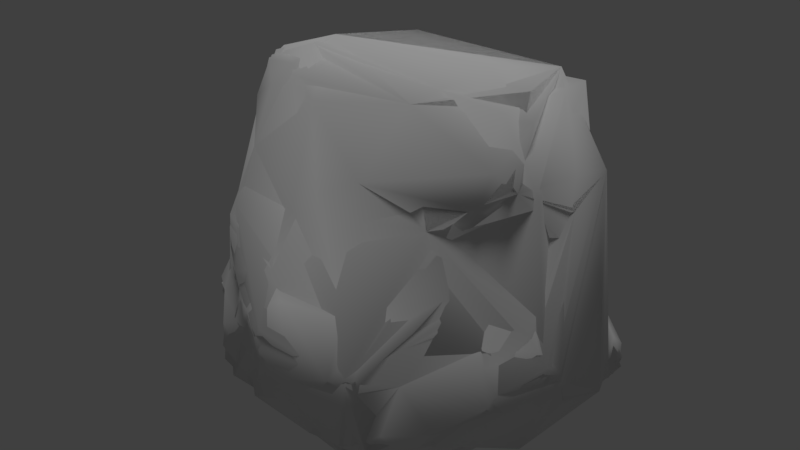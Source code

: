 # Source: pacific_rock_prism_1.blend  (saved by Blender 2.78.0; exported with 4.5.12 LTS)
import bpy
from mathutils import Matrix  # noqa: F401  (used for matrix-valued properties, if any)

bpy.ops.wm.read_factory_settings(use_empty=True)
scene = bpy.context.scene
scene.name = 'Scene'

# ---- collections
col_collection_1 = bpy.data.collections.new('Collection 1'); scene.collection.children.link(col_collection_1)

# ---- materials (node trees are filled in below, after node groups)
mat_base_rock_main = bpy.data.materials.new('base_rock_main')
mat_base_rock_main.alpha_threshold = 0.0
mat_base_rock_main.use_transparent_shadow = False
mat_base_rock_main.roughness = 0.5
mat_base_rock_main.specular_intensity = 0.0

# ---- material node trees

# ---- world
world_world = bpy.data.worlds.new('World'); scene.world = world_world
world_world.color = (0.05088, 0.05088, 0.05088)
world_world.use_sun_shadow = False
world_world.sun_shadow_jitter_overblur = 0.0
world_world.cycles.sampling_method = 'MANUAL'

# ---- lights
light_hemi = bpy.data.lights.new('Hemi', 'SUN')
light_hemi.transmission_factor = 0.0
light_hemi.angle = 0.1993
light_hemi.energy = 1.0
light_hemi.shadow_buffer_clip_start = 0.5
light_hemi.shadow_soft_size = 0.1
light_hemi.shadow_cascade_max_distance = 1000.0

# ---- meshes
me_genericprismone400_004 = bpy.data.meshes.new('genericprismone400.004')
me_genericprismone400_004.from_pydata([(-0.2121, -1.696, 0.7619), (2.33, 0.5032, 0.4934), (-1.377, 1.273, 0.5953), (1.192, -0.51, -0.264), (-1.561, -0.8144, 0.2521), (-1.22, -1.286, 0.0337), (-0.5993, -1.412, -0.02263), (-1.178, -1.011, 1.795), (-0.8269, -1.356, 0.977), (-0.1646, -1.39, 1.547), (2.226, 0.9647, 0.2641), (2.294, -0.5823, 1.093), (-2.2, -0.2057, 0.3305), (-1.674, 0.01885, 2.929), (-0.9634, 0.9447, 0.1515), (-0.2226, 0.542, -0.2433), (1.902, 1.111, -0.06501), (-0.7577, -0.2649, 3.348), (1.594, -0.01855, 3.336), (-1.096, 0.7989, 3.095), (0.6051, -1.464, -0.1939), (1.46, -1.104, 0.1242), (0.7243, -1.512, 0.7727), (1.946, -0.8028, 0.765), (2.109, -0.003378, 2.34), (1.755, -0.4839, 2.6), (1.91, 0.8742, 2.385), (1.44, 0.7123, 3.333), (0.8247, 1.527, 0.6336), (0.1729, 1.718, 0.5179), (-0.7597, 1.505, 0.4623), (-0.964, 1.214, 1.125), (-1.108, 1.18, 1.884), (0.8965, 1.175, 2.616), (-1.945, 0.08993, 0.04407), (-1.907, -0.6746, 0.331), (-1.998, 0.2928, 1.048), (-1.582, -0.8424, 0.7578), (-1.748, 0.06488, 1.722), (1.011, -1.146, -0.3496), (1.348, -0.777, 1.219), (0.9991, -0.6881, 2.048), (0.6716, -0.5191, 3.139), (1.909, -0.3547, -0.1407), (1.338, 0.9264, 1.801)], [], [(7, 37, 8), (17, 27, 19), (20, 39, 21), (21, 23, 40), (9, 0, 22), (41, 25, 42), (43, 11, 23), (11, 24, 41), (24, 26, 27), (26, 33, 27), (15, 30, 29), (2, 36, 31), (36, 34, 12), (34, 35, 12), (35, 34, 4), (32, 31, 36), (7, 12, 37), (38, 7, 13), (37, 4, 5), (22, 0, 20), (9, 8, 0), (11, 40, 23), (36, 2, 34), (36, 12, 38), (5, 4, 15), (3, 21, 39), (39, 20, 3), (20, 15, 16), (20, 16, 3), (15, 4, 14), (14, 30, 15), (15, 29, 16), (17, 42, 18), (13, 17, 19), (27, 17, 18), (8, 37, 5), (5, 15, 6), (0, 8, 6), (6, 20, 0), (8, 5, 6), (20, 6, 15), (20, 21, 40), (40, 22, 20), (7, 8, 9), (41, 9, 22), (22, 40, 41), (7, 9, 17), (41, 17, 9), (17, 41, 42), (21, 43, 23), (21, 3, 43), (1, 11, 43), (3, 10, 43), (43, 10, 1), (3, 16, 10), (26, 11, 1), (1, 10, 44), (40, 11, 41), (11, 26, 24), (26, 1, 44), (41, 24, 25), (25, 24, 27), (26, 44, 33), (18, 42, 25), (25, 27, 18), (28, 10, 16), (16, 29, 28), (10, 28, 44), (28, 31, 32), (28, 29, 31), (29, 30, 31), (30, 2, 31), (33, 44, 28), (28, 32, 33), (19, 27, 33), (19, 33, 32), (2, 14, 34), (2, 30, 14), (14, 4, 34), (37, 35, 4), (38, 32, 36), (12, 7, 38), (32, 13, 19), (32, 38, 13), (7, 17, 13), (37, 12, 35)])
me_genericprismone400_004.polygons.foreach_set('use_smooth', [True] * 86)
_uv = me_genericprismone400_004.uv_layers.new(name='geom-genericprismone400-map1')
_uv.uv.foreach_set('vector', [-0.6113, -0.07805, -0.7858, -0.3169, -0.4956, -0.3065, -0.5174, 0.3968, 0.02974, 0.7951, -0.681, 0.7448, -0.1127, -0.5439, -0.02012, -0.5823, 0.1838, -0.482, 0.1838, -0.482, 0.2946, -0.2783, 0.1413, -0.1423, -0.3228, -0.154, -0.3284, -0.3767, -0.08831, -0.3161, 0.05041, 0.1052, 0.2195, 0.2928, -0.129, 0.3456, 0.643, -0.3865, 0.4424, -0.1169, 0.4138, -0.2828, 0.4424, -0.1169, 0.4269, 0.2616, 0.05041, 0.1052, 0.4269, 0.2616, 0.6984, 0.4221, 0.6234, 0.699, 0.6984, 0.4221, 0.9142, 0.6462, 0.6234, 0.699, 1.807, 0.07882, 1.633, 0.5565, 1.437, 0.3751, 1.709, 0.7275, 1.832, 1.038, 1.544, 0.7483, -1.116, -0.1334, -1.18, -0.3436, -1.061, -0.3257, -1.18, -0.3436, -0.9037, -0.4185, -1.061, -0.3257, 2.425, 0.08274, 2.256, 0.2573, 2.406, -0.01132, 1.425, 0.9038, 1.544, 0.7483, 1.832, 1.038, -0.6113, -0.07805, -1.061, -0.3257, -0.7858, -0.3169, -0.9625, 0.03365, -0.6113, -0.07805, -0.8866, 0.2931, -0.7858, -0.3169, -0.7653, -0.4582, -0.6084, -0.5006, -0.08831, -0.3161, -0.3284, -0.3767, -0.1127, -0.5439, -0.3228, -0.154, -0.4956, -0.3065, -0.3284, -0.3767, 0.4424, -0.1169, 0.1413, -0.1423, 0.2946, -0.2783, 1.832, 1.038, 1.709, 0.7275, 1.954, 0.8126, -1.116, -0.1334, -1.061, -0.3257, -0.9625, 0.03365, 2.395, -0.1761, 2.406, -0.01132, 1.807, 0.07882, 1.71, -0.446, 1.789, -0.6565, 1.907, -0.5864, 1.907, -0.5864, 2.112, -0.5268, 1.71, -0.446, 2.112, -0.5268, 1.807, 0.07882, 1.215, -0.1066, 2.112, -0.5268, 1.215, -0.1066, 1.71, -0.446, 1.807, 0.07882, 2.406, -0.01132, 1.886, 0.3628, 1.831, 0.55, 1.633, 0.5565, 1.807, 0.07882, 1.807, 0.07882, 1.437, 0.3751, 1.215, -0.1066, -0.5174, 0.3968, -0.129, 0.3456, 0.06941, 0.5146, -0.7873, 0.4537, -0.5174, 0.3968, -0.681, 0.7448, 0.02974, 0.7951, -0.5174, 0.3968, 0.06941, 0.5146, -0.4956, -0.3065, -0.7858, -0.3169, -0.6084, -0.5006, 2.395, -0.1761, 1.807, 0.07882, 2.283, -0.3207, -0.3284, -0.3767, -0.4956, -0.3065, -0.4174, -0.5374, -0.4174, -0.5374, -0.1127, -0.5439, -0.3284, -0.3767, -0.4956, -0.3065, -0.6084, -0.5006, -0.4174, -0.5374, 2.112, -0.5268, 2.283, -0.3207, 1.807, 0.07882, -0.1127, -0.5439, 0.1838, -0.482, 0.1413, -0.1423, 0.1413, -0.1423, -0.08831, -0.3161, -0.1127, -0.5439, -0.6113, -0.07805, -0.4956, -0.3065, -0.3228, -0.154, 0.05041, 0.1052, -0.3228, -0.154, -0.08831, -0.3161, -0.08831, -0.3161, 0.1413, -0.1423, 0.05041, 0.1052, -0.6113, -0.07805, -0.3228, -0.154, -0.5174, 0.3968, 0.05041, 0.1052, -0.5174, 0.3968, -0.3228, -0.154, -0.5174, 0.3968, 0.05041, 0.1052, -0.129, 0.3456, 0.4835, -0.4372, 0.643, -0.3865, 0.4138, -0.2828, 1.789, -0.6565, 1.71, -0.446, 1.53, -0.5343, 0.8224, -0.07364, 0.4424, -0.1169, 0.643, -0.3865, 1.71, -0.446, 1.373, -0.296, 1.53, -0.5343, 0.643, -0.3865, 0.9994, -0.04948, 0.8224, -0.07364, 1.71, -0.446, 1.215, -0.1066, 1.373, -0.296, 0.6984, 0.4221, 0.4424, -0.1169, 0.8224, -0.07364, 0.8224, -0.07364, 0.9994, -0.04948, 0.9254, 0.4005, 0.1413, -0.1423, 0.4424, -0.1169, 0.05041, 0.1052, 0.4424, -0.1169, 0.6984, 0.4221, 0.4269, 0.2616, 0.6984, 0.4221, 0.8224, -0.07364, 0.9254, 0.4005, 0.05041, 0.1052, 0.4269, 0.2616, 0.2195, 0.2928, 0.2195, 0.2928, 0.4269, 0.2616, 0.6234, 0.699, 0.6984, 0.4221, 0.9254, 0.4005, 0.9142, 0.6462, 0.06941, 0.5146, -0.129, 0.3456, 0.2195, 0.2928, 0.2195, 0.2928, 0.6234, 0.699, 0.2863, 0.4698, 1.246, 0.2829, 0.9994, -0.04948, 1.098, -0.1063, 1.098, -0.1063, 1.437, 0.3751, 1.246, 0.2829, 0.9994, -0.04948, 1.246, 0.2829, 0.9254, 0.4005, 1.246, 0.2829, 1.544, 0.7483, 1.425, 0.9038, 1.246, 0.2829, 1.437, 0.3751, 1.544, 0.7483, 1.437, 0.3751, 1.633, 0.5565, 1.544, 0.7483, 1.633, 0.5565, 1.709, 0.7275, 1.544, 0.7483, 0.9142, 0.6462, 0.9254, 0.4005, 1.246, 0.2829, 1.246, 0.2829, 1.425, 0.9038, 0.9142, 0.6462, 1.21, 1.111, 0.6234, 0.699, 0.9142, 0.6462, 1.21, 1.111, 0.9142, 0.6462, 1.425, 0.9038, 1.709, 0.7275, 1.831, 0.55, 1.954, 0.8126, 1.709, 0.7275, 1.633, 0.5565, 1.831, 0.55, 1.886, 0.3628, 2.406, -0.01132, 2.256, 0.2573, -0.7858, -0.3169, -0.9037, -0.4185, -0.7653, -0.4582, 1.666, 1.225, 1.425, 0.9038, 1.832, 1.038, -1.061, -0.3257, -0.6113, -0.07805, -0.9625, 0.03365, 1.425, 0.9038, 1.419, 1.353, 1.21, 1.111, 1.425, 0.9038, 1.666, 1.225, 1.419, 1.353, -0.6113, -0.07805, -0.5174, 0.3968, -0.8866, 0.2931, -0.7858, -0.3169, -1.061, -0.3257, -0.9037, -0.4185])
me_genericprismone400_004.materials.append(None)
me_genericprismone400_004.use_remesh_preserve_volume = False
me_genericprismone400_004.use_remesh_preserve_attributes = False
me_genericprismone400_004.use_mirror_vertex_groups = False
me_genericprismone400_004.update()
me_genericprismone400_002 = bpy.data.meshes.new('genericprismone400.002')
me_genericprismone400_002.from_pydata([(-0.2236, -1.67, 0.9891), (2.346, 0.4944, 0.4761), (1.155, -0.6379, 1.955), (1.409, -0.8278, -0.2776), (-1.984, -0.5308, 0.2837), (-1.037, -1.344, -0.06176), (-1.172, -1.013, 1.782), (2.074, 1.094, 0.08573), (2.261, -0.5835, 0.9911), (-1.662, 0.04458, 2.954), (-0.6936, 0.81, -0.03918), (-0.7365, -0.2716, 3.36), (1.554, -0.3427, 3.216), (-1.044, 0.7977, 3.111), (0.8835, -1.413, -0.09534), (0.7276, -1.526, 0.718), (1.927, -0.2954, 2.518), (1.586, 0.9184, 3.177), (1.048, 1.494, 0.7028), (-0.3173, 1.682, 0.5165), (-1.364, 1.266, 0.7556), (-1.935, 0.1245, 0.04221), (-1.917, 0.1442, 1.287), (1.338, 0.9264, 1.801)], [], [(3, 14, 5), (11, 17, 13), (2, 16, 12), (8, 16, 2), (22, 21, 4), (22, 6, 9), (6, 4, 5), (15, 0, 14), (5, 4, 10), (5, 10, 7), (5, 7, 3), (10, 19, 7), (9, 11, 13), (17, 11, 12), (0, 6, 5), (5, 14, 0), (15, 14, 2), (2, 0, 15), (6, 0, 11), (2, 11, 0), (11, 2, 12), (14, 3, 8), (1, 8, 3), (3, 7, 1), (8, 2, 14), (17, 8, 1), (1, 7, 23), (8, 17, 16), (17, 1, 23), (16, 17, 12), (7, 19, 18), (7, 18, 23), (18, 19, 20), (17, 23, 18), (18, 20, 17), (13, 17, 20), (20, 10, 21), (20, 19, 10), (10, 4, 21), (20, 21, 22), (4, 6, 22), (20, 9, 13), (20, 22, 9), (6, 11, 9)])
me_genericprismone400_002.polygons.foreach_set('use_smooth', [True] * 44)
_uv = me_genericprismone400_002.uv_layers.new(name='geom-genericprismone400-map1')
_uv.uv.foreach_set('vector', [-0.01254, -0.5691, -0.009408, -0.4924, -0.5457, -0.5019, -0.5091, 0.413, 0.03732, 0.8083, -0.6591, 0.7604, 0.08115, 0.07735, 0.3116, 0.2932, 0.03829, 0.4948, 0.409, -0.161, 0.3116, 0.2932, 0.08115, 0.07735, -1.015, -0.06115, -1.182, -0.3223, -0.9328, -0.3781, -1.015, -0.06115, -0.6138, -0.06457, -0.8795, 0.3149, -0.6138, -0.06457, -0.9328, -0.3781, -0.5457, -0.5019, -0.08205, -0.3152, -0.3293, -0.3052, -0.009408, -0.4924, 2.367, -0.2079, 2.426, 0.07856, 1.835, 0.2856, 2.367, -0.2079, 1.835, 0.2856, 1.29, -0.1782, 2.367, -0.2079, 1.29, -0.1782, 1.751, -0.5394, 1.835, 0.2856, 1.551, 0.4881, 1.29, -0.1782, -0.7797, 0.4669, -0.5091, 0.413, -0.6591, 0.7604, 0.03732, 0.8083, -0.5091, 0.413, 0.03829, 0.4948, -0.3293, -0.3052, -0.6138, -0.06457, -0.5457, -0.5019, -0.5457, -0.5019, -0.009408, -0.4924, -0.3293, -0.3052, -0.08205, -0.3152, -0.009408, -0.4924, 0.08115, 0.07735, 0.08115, 0.07735, -0.3293, -0.3052, -0.08205, -0.3152, -0.6138, -0.06457, -0.3293, -0.3052, -0.5091, 0.413, 0.08115, 0.07735, -0.5091, 0.413, -0.3293, -0.3052, -0.5091, 0.413, 0.08115, 0.07735, 0.03829, 0.4948, 0.4911, -0.4241, 0.6506, -0.3733, 0.4616, -0.2086, 0.8261, -0.06238, 0.409, -0.161, 0.6506, -0.3733, 0.6506, -0.3733, 1.061, -0.06173, 0.8261, -0.06238, 0.409, -0.161, 0.08115, 0.07735, -0.009408, -0.4924, 0.6803, 0.6606, 0.409, -0.161, 0.8261, -0.06238, 0.8261, -0.06238, 1.061, -0.06173, 0.933, 0.4137, 0.409, -0.161, 0.6803, 0.6606, 0.3116, 0.2932, 0.6803, 0.6606, 0.8261, -0.06238, 0.933, 0.4137, 0.3116, 0.2932, 0.6803, 0.6606, 0.2939, 0.483, 1.061, -0.06173, 1.551, 0.4881, 1.242, 0.2537, 1.061, -0.06173, 1.242, 0.2537, 0.933, 0.4137, 1.242, 0.2537, 1.551, 0.4881, 1.677, 0.811, 0.6803, 0.6606, 0.933, 0.4137, 1.242, 0.2537, 1.242, 0.2537, 1.677, 0.811, 0.6803, 0.6606, 1.204, 1.119, 0.6803, 0.6606, 1.677, 0.811, 1.677, 0.811, 1.82, 0.5046, 1.962, 0.8257, 1.677, 0.811, 1.551, 0.4881, 1.835, 0.2856, 1.835, 0.2856, 2.426, 0.07856, 2.255, 0.2793, -1.258, -0.1113, -1.182, -0.3223, -1.015, -0.06115, -0.9328, -0.3781, -0.6138, -0.06457, -1.015, -0.06115, 1.677, 0.811, 1.417, 1.373, 1.204, 1.119, 1.677, 0.811, 1.785, 1.14, 1.417, 1.373, -0.6138, -0.06457, -0.5091, 0.413, -0.8795, 0.3149])
me_genericprismone400_002.materials.append(mat_base_rock_main)
me_genericprismone400_002.use_remesh_preserve_volume = False
me_genericprismone400_002.use_remesh_preserve_attributes = False
me_genericprismone400_002.use_mirror_vertex_groups = False
me_genericprismone400_002.update()
me_genericprismone400_001 = bpy.data.meshes.new('genericprismone400.001')
me_genericprismone400_001.from_pydata([(0.1298, -1.635, 0.5646), (2.421, 0.1801, 0.4806), (-1.345, 1.269, 0.713), (1.385, -0.6916, 1.474), (1.489, -0.5275, -0.1062), (-0.8475, 1.131, 0.07114), (-1.476, -0.9224, 0.3826), (-1.141, -1.338, 0.2055), (-0.6898, -1.394, 0.08879), (0.5792, -1.529, 0.5113), (-1.063, -1.126, 1.453), (-0.7169, -1.413, 0.971), (-0.3018, -1.389, 1.495), (1.404, -0.7146, 1.123), (2.082, 0.7534, 0.1175), (2.11, 1.079, 0.1689), (2.356, -0.4604, 0.9829), (-0.8718, 1.393, 0.3416), (-2.175, -0.1259, 0.4975), (-1.824, -0.6713, 0.2251), (-1.585, -0.0613, 2.947), (-0.9051, -0.6911, -0.1633), (1.318, -0.5496, -0.188), (1.156, -0.4373, -0.2776), (-1.006, 0.4006, 0.06953), (-0.2226, 0.542, -0.2433), (-0.6379, 0.8525, 0.01781), (1.428, 0.9206, -0.1972), (-0.5909, -0.1097, 3.429), (1.148, 0.009545, 3.461), (-0.3161, 0.7908, 3.313), (-1.367, -1.121, 0.3468), (-1.158, -1.321, 0.5211), (-0.5448, -1.498, -0.01245), (0.2537, -1.538, -0.06181), (0.733, -1.466, -0.02894), (1.007, -1.352, 0.1515), (1.45, -1.123, 0.2551), (1.212, -1.209, -0.06962), (-1.267, -1.047, 1.268), (-0.8803, -1.312, 1.035), (-0.5667, -1.507, 0.9905), (-0.2599, -1.685, 0.776), (0.5162, -1.31, 1.241), (0.814, -1.475, 0.7624), (0.74, -1.305, 1.022), (0.5907, -1.608, 0.7314), (-0.7671, -0.9748, 1.83), (-0.2598, -1.133, 2.047), (1.947, -0.7, 0.4977), (2.195, 0.475, 0.3399), (1.81, 0.4469, -0.00589), (2.22, 0.939, 0.3637), (2.144, 0.8838, 0.1341), (2.135, 1.101, 0.4383), (1.826, 1.19, 0.01326), (1.931, 1.259, 0.2365), (1.914, 1.022, -0.06339), (1.686, -0.7441, 1.091), (1.952, -0.6818, 0.8748), (1.734, -0.5763, 1.644), (2.111, -0.09774, 2.041), (1.592, -0.5098, 2.728), (1.793, -0.4348, 2.571), (2.056, 0.06249, 2.618), (1.745, 0.9265, 2.38), (1.44, 0.7123, 3.333), (1.288, 1.534, 0.5585), (0.5237, 1.601, 0.4313), (-0.4072, 1.243, 0.2204), (-0.7558, 1.503, 0.4749), (-0.679, 1.395, 0.3387), (-0.9302, 1.452, 0.521), (-0.7187, 1.254, 1.114), (-1.043, 1.164, 1.119), (-1.098, 1.214, 1.642), (1.046, 1.103, 2.689), (0.4493, 1.262, 2.363), (-1.463, 1.178, 0.5388), (-1.389, 1.127, 0.4113), (-1.279, 0.8419, 0.2), (-1.761, 0.5838, 0.171), (-1.904, 0.06049, 0.07338), (-2.175, -0.1164, 0.2588), (-1.886, -0.26, 0.09072), (-1.583, -0.06631, -0.01099), (-1.973, -0.5551, 0.3877), (-1.893, -0.4968, 0.1684), (-1.869, -0.7055, 0.4701), (-1.488, -0.7294, 0.1262), (-1.614, -0.8133, 0.3124), (-1.779, 0.6049, 1.045), (-1.956, 0.3181, 1.001), (-2.036, 0.05689, 1.001), (-1.982, -0.2706, 0.7736), (-1.506, -0.7788, 1.075), (-1.402, 0.7445, 1.648), (-1.686, -0.06565, 2.028), (-1.198, 0.928, 2.522), (-1.649, -0.202, 2.589), (-1.168, 0.7617, 2.974), (-0.9657, -0.3318, 3.114), (1.029, -1.087, -0.3592), (-1.056, 0.7044, 0.2012), (1.662, 0.7984, -0.1365), (-0.895, -1.362, 0.6668), (-1.335, -1.118, 0.7614), (-1.489, -0.9269, 0.3878), (-1.296, -1.089, 0.01553), (-0.6516, -1.174, -0.1126), (-0.1141, -1.628, 0.2342), (-0.511, -1.46, 0.564), (0.0979, -1.598, 0.2222), (0.7913, -1.444, 0.5698), (0.2486, -1.326, -0.2715), (0.8381, -1.316, -0.2118), (1.069, -1.152, 0.6379), (-0.9051, -1.325, 1.224), (-0.7091, -1.437, 0.8052), (-0.6967, -1.341, 1.168), (-0.0418, -1.552, 1.33), (-0.5372, -1.491, 0.7538), (1.274, -0.7789, 1.47), (1.02, -1.009, 1.456), (-1.257, -1.031, 1.639), (-0.05207, -1.004, 2.215), (1.246, -0.5596, 2.002), (-1.065, -0.8193, 2.367), (0.2765, -0.782, 2.348), (-0.464, -0.5906, 2.92), (0.6716, -0.5191, 3.139), (1.905, -0.9266, 0.6516), (1.695, -0.7593, 0.08552), (1.909, -0.3547, -0.1407), (2.29, -0.2693, 0.5523), (2.238, 0.6448, 0.5598), (2.213, 0.8005, 0.3255), (2.125, 0.938, 0.5867), (1.88, 0.8253, -0.03149), (2.202, -0.5853, 1.22), (1.528, 0.9979, 1.468), (1.974, -0.4647, 1.619), (1.225, 0.9078, 2.001), (1.46, -0.5741, 2.354), (1.921, 0.8462, 2.398), (1.724, -0.1587, 3.119), (0.3167, 1.691, 0.5909), (0.1474, 1.632, 0.3965), (-0.0675, 1.703, 0.5744), (-0.5918, 1.482, 0.456), (-1.16, 1.34, 0.7196), (-0.8082, 1.48, 0.6581), (-1.296, 1.267, 0.5333), (0.6599, 1.413, 0.881), (-1.053, 1.162, 2.013), (-1.18, 1.086, 2.015), (-1.459, 1.142, 0.7248), (-1.926, 0.3254, 0.3591), (-1.826, 0.6023, 0.6337), (-2.123, -0.2886, 0.5308), (-2.133, -0.2987, 0.2751), (-1.632, -0.8977, 0.7222), (-1.532, -0.4086, 0.07528), (-1.843, 0.05449, 1.432), (-1.222, 0.9435, 2.183), (-1.699, 0.1824, 2.023), (-1.738, 0.1868, 2.409), (-1.604, 0.05911, 2.957), (-1.287, -0.335, 2.827), (-1.48, 0.0533, 3.095), (-1.625, -0.7103, 0.7308), (-1.661, -0.7358, 0.6363), (-1.69, -0.7579, 0.6126), (-1.724, -0.7814, 0.5114)], [], [(115, 35, 114), (39, 95, 117), (12, 41, 120), (44, 45, 46), (12, 47, 124), (52, 53, 54), (55, 56, 57), (70, 71, 72), (78, 79, 158), (86, 87, 88), (89, 90, 162), (94, 97, 163), (27, 104, 23), (26, 24, 103), (101, 28, 169), (28, 66, 30), (106, 107, 31), (34, 112, 110), (34, 109, 114), (36, 115, 38), (37, 131, 116), (105, 118, 40), (40, 119, 117), (41, 118, 121), (111, 42, 121), (110, 0, 42), (120, 0, 46), (113, 122, 44), (45, 123, 43), (116, 13, 122), (13, 3, 122), (43, 125, 48), (123, 126, 43), (122, 3, 126), (47, 48, 127), (62, 128, 143), (128, 62, 130), (49, 38, 132), (133, 134, 49), (135, 1, 50), (51, 136, 50), (137, 136, 52), (53, 51, 138), (104, 57, 138), (131, 59, 58), (49, 16, 59), (60, 61, 126), (64, 144, 66), (65, 76, 66), (130, 145, 29), (29, 145, 66), (27, 68, 55), (146, 68, 147), (153, 67, 68), (148, 147, 149), (25, 69, 147), (151, 149, 70), (17, 152, 72), (67, 153, 140), (151, 74, 73), (150, 91, 74), (73, 75, 154), (75, 155, 154), (30, 76, 77), (156, 152, 78), (5, 80, 79), (24, 85, 80), (159, 83, 160), (93, 157, 83), (84, 86, 160), (87, 85, 162), (90, 107, 173), (173, 88, 90), (96, 74, 91), (127, 94, 95), (171, 161, 170), (95, 39, 124), (165, 99, 166), (97, 127, 99), (99, 168, 20), (30, 100, 169), (127, 129, 168), (168, 129, 101), (103, 5, 26), (106, 31, 32), (32, 31, 7), (109, 8, 7), (111, 8, 33), (109, 34, 33), (9, 112, 34), (114, 35, 34), (116, 35, 36), (38, 37, 36), (10, 39, 117), (106, 40, 95), (12, 11, 41), (42, 120, 41), (43, 120, 46), (9, 44, 46), (44, 122, 45), (10, 12, 124), (12, 43, 48), (43, 126, 128), (131, 37, 49), (52, 14, 53), (54, 53, 15), (27, 55, 57), (57, 56, 15), (60, 13, 58), (59, 16, 139), (59, 139, 58), (140, 142, 65), (126, 63, 143), (143, 63, 62), (61, 64, 63), (150, 70, 72), (70, 69, 71), (72, 71, 17), (78, 17, 79), (158, 79, 81), (80, 82, 81), (85, 84, 82), (161, 171, 172), (86, 84, 87), (88, 87, 19), (89, 6, 90), (162, 90, 19), (18, 94, 93), (93, 94, 163), (21, 89, 25), (21, 108, 89), (22, 23, 133), (133, 4, 22), (4, 132, 22), (23, 22, 102), (22, 132, 102), (102, 114, 23), (89, 162, 25), (114, 25, 27), (114, 27, 23), (26, 5, 69), (25, 162, 24), (24, 26, 25), (26, 69, 25), (25, 147, 27), (28, 101, 129), (129, 130, 28), (28, 130, 29), (169, 28, 30), (66, 28, 29), (105, 106, 32), (7, 8, 32), (31, 107, 6), (7, 31, 108), (108, 109, 7), (31, 6, 108), (108, 21, 109), (21, 25, 109), (110, 112, 0), (110, 111, 33), (33, 34, 110), (111, 105, 32), (111, 32, 8), (33, 8, 109), (113, 9, 34), (34, 35, 113), (9, 0, 112), (114, 109, 25), (114, 102, 115), (36, 37, 116), (116, 113, 35), (36, 35, 115), (38, 115, 102), (102, 132, 38), (95, 40, 117), (10, 124, 39), (106, 95, 161), (106, 105, 40), (40, 118, 11), (40, 11, 119), (43, 12, 120), (12, 117, 119), (12, 119, 11), (121, 42, 41), (41, 11, 118), (121, 118, 105), (105, 111, 121), (111, 110, 42), (42, 0, 120), (46, 45, 43), (0, 9, 46), (9, 113, 44), (113, 116, 122), (45, 122, 123), (10, 117, 12), (48, 47, 12), (128, 125, 43), (123, 122, 126), (124, 47, 127), (127, 48, 129), (48, 125, 129), (128, 129, 125), (128, 126, 143), (129, 128, 130), (132, 133, 49), (49, 37, 38), (132, 4, 133), (1, 134, 133), (23, 51, 133), (133, 51, 1), (50, 136, 135), (50, 1, 51), (23, 104, 51), (51, 14, 136), (56, 54, 15), (54, 137, 52), (137, 135, 136), (52, 136, 14), (15, 53, 138), (138, 57, 15), (53, 14, 51), (138, 51, 104), (104, 27, 57), (139, 60, 58), (60, 3, 13), (58, 13, 116), (58, 116, 131), (131, 49, 59), (49, 134, 16), (134, 144, 16), (144, 134, 1), (1, 135, 144), (135, 137, 140), (137, 54, 140), (3, 60, 126), (60, 139, 141), (139, 16, 141), (60, 141, 61), (141, 16, 61), (61, 144, 64), (16, 144, 61), (65, 144, 135), (65, 135, 140), (126, 61, 63), (63, 64, 66), (144, 65, 66), (65, 142, 76), (145, 130, 62), (145, 62, 63), (63, 66, 145), (67, 54, 56), (55, 68, 67), (67, 56, 55), (27, 147, 68), (148, 146, 147), (146, 153, 68), (147, 69, 149), (2, 150, 72), (72, 152, 2), (150, 151, 70), (151, 148, 149), (70, 149, 69), (17, 71, 69), (69, 5, 17), (54, 67, 140), (153, 73, 154), (153, 146, 73), (146, 148, 73), (73, 74, 75), (148, 151, 73), (151, 150, 74), (150, 2, 91), (76, 142, 153), (153, 142, 140), (76, 153, 77), (153, 154, 77), (30, 66, 76), (154, 100, 30), (30, 77, 154), (158, 156, 78), (156, 2, 152), (78, 152, 17), (79, 80, 81), (79, 17, 5), (5, 103, 80), (81, 82, 157), (103, 24, 80), (24, 162, 85), (80, 85, 82), (160, 86, 159), (159, 18, 83), (160, 83, 82), (82, 84, 160), (18, 93, 83), (83, 157, 82), (172, 173, 107), (107, 161, 172), (19, 90, 88), (19, 87, 162), (87, 84, 85), (89, 108, 6), (90, 6, 107), (2, 156, 91), (156, 158, 91), (91, 92, 163), (163, 96, 91), (158, 92, 91), (158, 81, 92), (81, 157, 92), (93, 163, 92), (93, 92, 157), (18, 159, 94), (170, 161, 95), (159, 86, 94), (166, 164, 155), (164, 154, 155), (75, 96, 155), (74, 96, 75), (155, 163, 165), (96, 163, 155), (97, 165, 163), (94, 127, 97), (95, 124, 127), (98, 100, 154), (154, 164, 98), (164, 166, 98), (167, 100, 98), (167, 98, 166), (155, 165, 166), (166, 99, 20), (20, 167, 166), (165, 97, 99), (127, 168, 99), (100, 167, 169), (167, 20, 169), (101, 169, 20), (20, 168, 101), (95, 94, 170), (86, 171, 170), (170, 94, 86), (171, 86, 88), (88, 172, 171), (172, 88, 173), (161, 107, 106)])
me_genericprismone400_001.polygons.foreach_set('use_smooth', [True] * 344)
_uv = me_genericprismone400_001.uv_layers.new(name='geom-genericprismone400-map1')
_uv.uv.foreach_set('vector', [-0.02012, -0.5823, -0.06322, -0.5248, -0.1952, -0.6241, -0.6418, -0.2109, -0.7631, -0.2381, -0.5093, -0.2471, -0.3486, -0.1767, -0.4149, -0.3041, -0.2907, -0.2155, -0.07234, -0.315, -0.06489, -0.243, -0.1175, -0.3395, -0.3486, -0.1767, -0.5001, -0.05225, -0.6255, -0.1182, 0.9876, -0.02909, 0.997, -0.09023, 1.034, 0.006717, 1.162, -0.08173, 1.112, -0.03146, 1.08, -0.1328, 1.624, 0.5549, 1.653, 0.5138, 1.641, 0.5987, 1.732, 0.7386, 1.755, 0.7099, 1.868, 0.9124, -0.9491, -0.4046, -0.9544, -0.4571, -0.8716, -0.392, 2.375, -0.03717, 2.444, -0.01962, 2.309, 0.06648, -0.9742, -0.2504, -0.8933, 0.08788, -0.9879, -0.04247, 1.342, -0.08969, 1.338, -0.1658, 1.717, -0.4294, 1.825, 0.2519, 2.01, 0.1948, 1.952, 0.2921, -0.6032, 0.3512, -0.5044, 0.4596, -0.7585, 0.4707, -0.5044, 0.4596, 0.02974, 0.7951, -0.4692, 0.7816, -0.6667, -0.3376, -0.7293, -0.3804, -0.6606, -0.4495, -0.1864, -0.5434, -0.2295, -0.481, -0.2791, -0.4793, -0.1864, -0.5434, -0.4654, -0.6021, -0.1952, -0.6241, 0.01783, -0.4738, -0.02012, -0.5823, 0.09691, -0.5207, 0.1566, -0.4208, 0.2786, -0.3011, 0.05025, -0.3249, -0.5101, -0.379, -0.4556, -0.3533, -0.5166, -0.288, -0.5166, -0.288, -0.458, -0.2518, -0.5093, -0.2471, -0.4149, -0.3041, -0.4556, -0.3533, -0.4037, -0.3553, -0.3955, -0.3957, -0.3385, -0.3525, -0.4037, -0.3553, -0.2791, -0.4793, -0.223, -0.4001, -0.3385, -0.3525, -0.2907, -0.2155, -0.223, -0.4001, -0.1175, -0.3395, -0.06277, -0.3646, 0.1268, -0.07314, -0.07234, -0.315, -0.06489, -0.243, 0.02282, -0.1035, -0.129, -0.2025, 0.05025, -0.3249, 0.1799, -0.1467, 0.1268, -0.07314, 0.1799, -0.1467, 0.1638, -0.05802, 0.1268, -0.07314, -0.129, -0.2025, -0.2991, 0.04955, -0.3514, -0.01412, 0.02282, -0.1035, 0.1346, 0.09708, -0.129, -0.2025, 0.1268, -0.07314, 0.1638, -0.05802, 0.1346, 0.09708, -0.5001, -0.05225, -0.3514, -0.01412, -0.5882, 0.07666, 0.175, 0.3294, -0.1939, 0.129, 0.1441, 0.1936, -0.1939, 0.129, 0.175, 0.3294, -0.129, 0.3456, 0.3499, -0.3353, 0.09691, -0.5207, 0.3024, -0.4574, 0.643, -0.3865, 0.5837, -0.1902, 0.4491, -0.3121, 0.8727, -0.02707, 0.7238, -0.1215, 0.8483, -0.1146, 0.9038, -0.2454, 0.9501, -0.05847, 0.8483, -0.1146, 0.9705, 0.02698, 0.9501, -0.05847, 0.9876, -0.02909, 0.997, -0.09023, 0.9038, -0.2454, 1.018, -0.1721, 1.338, -0.1658, 1.233, -0.1465, 1.28, -0.1988, 0.2786, -0.3011, 0.3556, -0.223, 0.2557, -0.1659, 0.4491, -0.3121, 0.4755, -0.1291, 0.3556, -0.223, 0.269, -0.008955, 0.4246, 0.179, 0.1346, 0.09708, 0.4291, 0.338, 0.6933, 0.4188, 0.6234, 0.699, 0.736, 0.4464, 0.8689, 0.6364, 0.6234, 0.699, -0.129, 0.3456, 0.1324, 0.4931, -0.0416, 0.5524, -0.0416, 0.5524, 0.1324, 0.4931, 0.02974, 0.7951, 1.342, -0.08969, 1.384, 0.2905, 1.162, -0.08173, 1.412, 0.3578, 1.384, 0.2905, 1.468, 0.3587, 1.266, 0.3564, 1.213, 0.1652, 1.384, 0.2905, 1.476, 0.4249, 1.468, 0.3587, 1.612, 0.5127, 1.807, 0.07882, 1.668, 0.3995, 1.468, 0.3587, 1.602, 0.5956, 1.612, 0.5127, 1.624, 0.5549, 1.668, 0.5644, 1.708, 0.6937, 1.641, 0.5987, 1.213, 0.1652, 1.266, 0.3564, 0.9383, 0.3018, 1.602, 0.5956, 1.563, 0.7694, 1.491, 0.69, 1.658, 0.6872, 1.762, 0.9866, 1.563, 0.7694, 1.491, 0.69, 1.461, 0.8497, 1.392, 0.9049, 1.461, 0.8497, 1.415, 0.9364, 1.392, 0.9049, 1.011, 1.034, 0.8689, 0.6364, 1.047, 0.6747, 1.708, 0.7726, 1.708, 0.6937, 1.732, 0.7386, 1.786, 0.4772, 1.867, 0.667, 1.755, 0.7099, 2.01, 0.1948, 2.238, 0.1698, 1.968, 0.3672, -0.9989, -0.3096, -1.081, -0.3328, -1.033, -0.3588, -1.044, -0.1446, -1.215, -0.2369, -1.081, -0.3328, -1.082, -0.4199, -0.9491, -0.4046, -1.033, -0.3588, 2.408, 0.1147, 2.238, 0.1698, 2.309, 0.06648, -0.7986, -0.4499, -0.7293, -0.3804, -0.8229, -0.388, -0.8229, -0.388, -0.8716, -0.392, -0.7986, -0.4499, 1.569, 0.9992, 1.563, 0.7694, 1.762, 0.9866, -0.5882, 0.07666, -0.9742, -0.2504, -0.7631, -0.2381, -0.824, -0.3499, -0.7808, -0.3309, -0.813, -0.3175, -0.7631, -0.2381, -0.6418, -0.2109, -0.6255, -0.1182, -0.9847, 0.1113, -0.8255, 0.2272, -0.9741, 0.2051, -0.8933, 0.08788, -0.5882, 0.07666, -0.8255, 0.2272, -0.8255, 0.2272, -0.6918, 0.2792, -0.8633, 0.3294, -0.4692, 0.7816, -0.7263, 0.7369, -0.7585, 0.4707, -0.5882, 0.07666, -0.4448, 0.2726, -0.6918, 0.2792, -0.6918, 0.2792, -0.4448, 0.2726, -0.6032, 0.3512, 1.952, 0.2921, 1.786, 0.4772, 1.825, 0.2519, -0.6667, -0.3376, -0.6606, -0.4495, -0.5734, -0.4157, -0.5734, -0.4157, -0.6606, -0.4495, -0.561, -0.4776, -0.4654, -0.6021, -0.4403, -0.518, -0.561, -0.4776, -0.3955, -0.3957, -0.4403, -0.518, -0.3909, -0.5316, -0.4654, -0.6021, -0.1864, -0.5434, -0.3909, -0.5316, -0.1132, -0.3851, -0.2295, -0.481, -0.1864, -0.5434, -0.1952, -0.6241, -0.06322, -0.5248, -0.1864, -0.5434, 0.05025, -0.3249, -0.06322, -0.5248, 0.01783, -0.4738, 0.09691, -0.5207, 0.1566, -0.4208, 0.01783, -0.4738, -0.5721, -0.1704, -0.6418, -0.2109, -0.5093, -0.2471, -0.6667, -0.3376, -0.5166, -0.288, -0.7631, -0.2381, -0.3486, -0.1767, -0.4582, -0.3075, -0.4149, -0.3041, -0.3385, -0.3525, -0.2907, -0.2155, -0.4149, -0.3041, -0.129, -0.2025, -0.2907, -0.2155, -0.1175, -0.3395, -0.1132, -0.3851, -0.07234, -0.315, -0.1175, -0.3395, -0.07234, -0.315, 0.1268, -0.07314, -0.06489, -0.243, -0.5721, -0.1704, -0.3486, -0.1767, -0.6255, -0.1182, -0.3486, -0.1767, -0.129, -0.2025, -0.3514, -0.01412, -0.129, -0.2025, 0.1346, 0.09708, -0.1939, 0.129, 0.2786, -0.3011, 0.1566, -0.4208, 0.3499, -0.3353, 0.9876, -0.02909, 0.9659, -0.1243, 0.997, -0.09023, 1.034, 0.006717, 0.997, -0.09023, 1.052, -0.05697, 1.342, -0.08969, 1.162, -0.08173, 1.233, -0.1465, 1.08, -0.1328, 1.112, -0.03146, 1.052, -0.05697, 0.269, -0.008955, 0.1799, -0.1467, 0.2557, -0.1659, 0.3556, -0.223, 0.4755, -0.1291, 0.3999, -0.1145, 0.3556, -0.223, 0.3999, -0.1145, 0.2557, -0.1659, 0.9383, 0.3018, 0.9178, 0.4588, 0.736, 0.4464, 0.1346, 0.09708, 0.2493, 0.2885, 0.1441, 0.1936, 0.1441, 0.1936, 0.2493, 0.2885, 0.175, 0.3294, 0.4246, 0.179, 0.4291, 0.338, 0.2493, 0.2885, 1.658, 0.6872, 1.624, 0.5549, 1.641, 0.5987, 1.624, 0.5549, 1.668, 0.3995, 1.653, 0.5138, 1.641, 0.5987, 1.653, 0.5138, 1.668, 0.5644, 1.732, 0.7386, 1.668, 0.5644, 1.755, 0.7099, 1.868, 0.9124, 1.755, 0.7099, 1.954, 0.8126, 1.968, 0.3672, 2.278, 0.2627, 2.128, 0.3822, 2.238, 0.1698, 2.348, 0.1745, 2.278, 0.2627, -0.7808, -0.3309, -0.824, -0.3499, -0.8203, -0.3575, -0.9491, -0.4046, -1.082, -0.4199, -0.9991, -0.4485, -0.8716, -0.392, -0.9544, -0.4571, -0.8847, -0.4526, -0.7928, -0.5208, -0.7376, -0.4406, -0.7986, -0.4499, 2.309, 0.06648, 2.444, -0.01962, 2.438, 0.05961, -1.053, -0.287, -0.9742, -0.2504, -1.044, -0.1446, -1.044, -0.1446, -0.9742, -0.2504, -0.9879, -0.04247, 2.229, -0.1403, 2.375, -0.03717, 1.807, 0.07882, 2.229, -0.1403, 2.407, -0.1787, 2.375, -0.03717, 1.702, -0.4943, 1.717, -0.4294, 1.53, -0.5343, 1.53, -0.5343, 1.66, -0.5236, 1.702, -0.4943, 1.66, -0.5236, 1.659, -0.6346, 1.702, -0.4943, 1.717, -0.4294, 1.702, -0.4943, 1.893, -0.5783, 1.702, -0.4943, 1.659, -0.6346, 1.893, -0.5783, 1.893, -0.5783, 2.112, -0.5268, 1.717, -0.4294, 2.375, -0.03717, 2.309, 0.06648, 1.807, 0.07882, 2.112, -0.5268, 1.807, 0.07882, 1.342, -0.08969, 2.112, -0.5268, 1.342, -0.08969, 1.717, -0.4294, 1.825, 0.2519, 1.786, 0.4772, 1.668, 0.3995, 1.807, 0.07882, 2.309, 0.06648, 2.01, 0.1948, 2.01, 0.1948, 1.825, 0.2519, 1.807, 0.07882, 1.825, 0.2519, 1.668, 0.3995, 1.807, 0.07882, 1.807, 0.07882, 1.468, 0.3587, 1.342, -0.08969, -0.5044, 0.4596, -0.6032, 0.3512, -0.4448, 0.2726, -0.4448, 0.2726, -0.129, 0.3456, -0.5044, 0.4596, -0.5044, 0.4596, -0.129, 0.3456, -0.0416, 0.5524, -0.7585, 0.4707, -0.5044, 0.4596, -0.4692, 0.7816, 0.02974, 0.7951, -0.5044, 0.4596, -0.0416, 0.5524, -0.5101, -0.379, -0.6667, -0.3376, -0.5734, -0.4157, -0.561, -0.4776, -0.4403, -0.518, -0.5734, -0.4157, -0.6606, -0.4495, -0.7293, -0.3804, -0.7376, -0.4406, -0.561, -0.4776, -0.6606, -0.4495, -0.6485, -0.5304, -0.6485, -0.5304, -0.4654, -0.6021, -0.561, -0.4776, -0.6606, -0.4495, -0.7376, -0.4406, -0.6485, -0.5304, 2.407, -0.1787, 2.229, -0.1403, 2.283, -0.3207, 2.229, -0.1403, 1.807, 0.07882, 2.283, -0.3207, -0.2791, -0.4793, -0.2295, -0.481, -0.223, -0.4001, -0.2791, -0.4793, -0.3955, -0.3957, -0.3909, -0.5316, -0.3909, -0.5316, -0.1864, -0.5434, -0.2791, -0.4793, -0.3955, -0.3957, -0.5101, -0.379, -0.5734, -0.4157, -0.3955, -0.3957, -0.5734, -0.4157, -0.4403, -0.518, -0.3909, -0.5316, -0.4403, -0.518, -0.4654, -0.6021, -0.06277, -0.3646, -0.1132, -0.3851, -0.1864, -0.5434, -0.1864, -0.5434, -0.06322, -0.5248, -0.06277, -0.3646, -0.1132, -0.3851, -0.223, -0.4001, -0.2295, -0.481, 2.112, -0.5268, 2.283, -0.3207, 1.807, 0.07882, 2.112, -0.5268, 1.893, -0.5783, 1.979, -0.6268, 0.01783, -0.4738, 0.1566, -0.4208, 0.05025, -0.3249, 0.05025, -0.3249, -0.06277, -0.3646, -0.06322, -0.5248, 0.01783, -0.4738, -0.06322, -0.5248, -0.02012, -0.5823, 1.868, -0.67, 1.979, -0.6268, 1.893, -0.5783, 1.893, -0.5783, 1.659, -0.6346, 1.868, -0.67, -0.7631, -0.2381, -0.5166, -0.288, -0.5093, -0.2471, -0.5721, -0.1704, -0.6255, -0.1182, -0.6418, -0.2109, -0.6667, -0.3376, -0.7631, -0.2381, -0.7808, -0.3309, -0.6667, -0.3376, -0.5101, -0.379, -0.5166, -0.288, -0.5166, -0.288, -0.4556, -0.3533, -0.4582, -0.3075, -0.5166, -0.288, -0.4582, -0.3075, -0.458, -0.2518, -0.129, -0.2025, -0.3486, -0.1767, -0.2907, -0.2155, -0.3486, -0.1767, -0.5093, -0.2471, -0.458, -0.2518, -0.3486, -0.1767, -0.458, -0.2518, -0.4582, -0.3075, -0.4037, -0.3553, -0.3385, -0.3525, -0.4149, -0.3041, -0.4149, -0.3041, -0.4582, -0.3075, -0.4556, -0.3533, -0.4037, -0.3553, -0.4556, -0.3533, -0.5101, -0.379, -0.5101, -0.379, -0.3955, -0.3957, -0.4037, -0.3553, -0.3955, -0.3957, -0.2791, -0.4793, -0.3385, -0.3525, -0.3385, -0.3525, -0.223, -0.4001, -0.2907, -0.2155, -0.1175, -0.3395, -0.06489, -0.243, -0.129, -0.2025, -0.223, -0.4001, -0.1132, -0.3851, -0.1175, -0.3395, -0.1132, -0.3851, -0.06277, -0.3646, -0.07234, -0.315, -0.06277, -0.3646, 0.05025, -0.3249, 0.1268, -0.07314, -0.06489, -0.243, 0.1268, -0.07314, 0.02282, -0.1035, -0.5721, -0.1704, -0.5093, -0.2471, -0.3486, -0.1767, -0.3514, -0.01412, -0.5001, -0.05225, -0.3486, -0.1767, -0.1939, 0.129, -0.2991, 0.04955, -0.129, -0.2025, 0.02282, -0.1035, 0.1268, -0.07314, 0.1346, 0.09708, -0.6255, -0.1182, -0.5001, -0.05225, -0.5882, 0.07666, -0.5882, 0.07666, -0.3514, -0.01412, -0.4448, 0.2726, -0.3514, -0.01412, -0.2991, 0.04955, -0.4448, 0.2726, -0.1939, 0.129, -0.4448, 0.2726, -0.2991, 0.04955, -0.1939, 0.129, 0.1346, 0.09708, 0.1441, 0.1936, -0.4448, 0.2726, -0.1939, 0.129, -0.129, 0.3456, 0.4835, -0.4372, 0.643, -0.3865, 0.4491, -0.3121, 0.3499, -0.3353, 0.1566, -0.4208, 0.09691, -0.5207, 1.659, -0.6346, 1.66, -0.5236, 1.53, -0.5343, 0.7238, -0.1215, 0.5837, -0.1902, 0.643, -0.3865, 1.717, -0.4294, 1.373, -0.296, 1.53, -0.5343, 0.643, -0.3865, 0.9038, -0.2454, 0.7238, -0.1215, 0.8483, -0.1146, 0.9501, -0.05847, 0.8727, -0.02707, 0.8483, -0.1146, 0.7238, -0.1215, 0.9038, -0.2454, 1.717, -0.4294, 1.338, -0.1658, 1.373, -0.296, 0.9038, -0.2454, 0.9659, -0.1243, 0.9501, -0.05847, 1.112, -0.03146, 1.034, 0.006717, 1.052, -0.05697, 1.034, 0.006717, 0.9705, 0.02698, 0.9876, -0.02909, 0.9705, 0.02698, 0.8727, -0.02707, 0.9501, -0.05847, 0.9876, -0.02909, 0.9501, -0.05847, 0.9659, -0.1243, 1.052, -0.05697, 0.997, -0.09023, 1.018, -0.1721, 1.018, -0.1721, 1.08, -0.1328, 1.052, -0.05697, 0.997, -0.09023, 0.9659, -0.1243, 0.9038, -0.2454, 1.28, -0.1988, 1.373, -0.296, 1.338, -0.1658, 1.338, -0.1658, 1.342, -0.08969, 1.233, -0.1465, 0.3999, -0.1145, 0.269, -0.008955, 0.2557, -0.1659, 0.269, -0.008955, 0.1638, -0.05802, 0.1799, -0.1467, 0.2557, -0.1659, 0.1799, -0.1467, 0.05025, -0.3249, 0.2557, -0.1659, 0.05025, -0.3249, 0.2786, -0.3011, 0.2786, -0.3011, 0.3499, -0.3353, 0.3556, -0.223, 0.4491, -0.3121, 0.5837, -0.1902, 0.4755, -0.1291, 0.5837, -0.1902, 0.6933, 0.4188, 0.4755, -0.1291, 0.6933, 0.4188, 0.5837, -0.1902, 0.7238, -0.1215, 0.7238, -0.1215, 0.8727, -0.02707, 0.6933, 0.4188, 0.8727, -0.02707, 0.9705, 0.02698, 0.9383, 0.3018, 0.9705, 0.02698, 1.034, 0.006717, 0.9383, 0.3018, 0.1638, -0.05802, 0.269, -0.008955, 0.1346, 0.09708, 0.269, -0.008955, 0.3999, -0.1145, 0.3481, 0.01676, 0.3999, -0.1145, 0.4755, -0.1291, 0.3481, 0.01676, 0.269, -0.008955, 0.3481, 0.01676, 0.4246, 0.179, 0.3481, 0.01676, 0.4755, -0.1291, 0.4246, 0.179, 0.4246, 0.179, 0.6933, 0.4188, 0.4291, 0.338, 0.4755, -0.1291, 0.6933, 0.4188, 0.4246, 0.179, 0.736, 0.4464, 0.6933, 0.4188, 0.8727, -0.02707, 0.736, 0.4464, 0.8727, -0.02707, 0.9383, 0.3018, 0.1346, 0.09708, 0.4246, 0.179, 0.2493, 0.2885, 0.2493, 0.2885, 0.4291, 0.338, 0.6234, 0.699, 0.6933, 0.4188, 0.736, 0.4464, 0.6234, 0.699, 0.736, 0.4464, 0.9178, 0.4588, 0.8689, 0.6364, 0.1324, 0.4931, -0.129, 0.3456, 0.175, 0.3294, 0.2863, 0.4698, 0.175, 0.3294, 0.2493, 0.2885, 0.2493, 0.2885, 0.6234, 0.699, 0.2863, 0.4698, 1.213, 0.1652, 1.034, 0.006717, 1.112, -0.03146, 1.162, -0.08173, 1.384, 0.2905, 1.213, 0.1652, 1.213, 0.1652, 1.112, -0.03146, 1.162, -0.08173, 1.342, -0.08969, 1.468, 0.3587, 1.384, 0.2905, 1.476, 0.4249, 1.412, 0.3578, 1.468, 0.3587, 1.412, 0.3578, 1.266, 0.3564, 1.384, 0.2905, 1.468, 0.3587, 1.668, 0.3995, 1.612, 0.5127, 1.687, 0.727, 1.658, 0.6872, 1.641, 0.5987, 1.641, 0.5987, 1.708, 0.6937, 1.687, 0.727, 1.658, 0.6872, 1.602, 0.5956, 1.624, 0.5549, 1.602, 0.5956, 1.476, 0.4249, 1.612, 0.5127, 1.624, 0.5549, 1.612, 0.5127, 1.668, 0.3995, 1.668, 0.5644, 1.653, 0.5138, 1.668, 0.3995, 1.668, 0.3995, 1.786, 0.4772, 1.668, 0.5644, 1.034, 0.006717, 1.213, 0.1652, 0.9383, 0.3018, 1.266, 0.3564, 1.491, 0.69, 1.392, 0.9049, 1.266, 0.3564, 1.412, 0.3578, 1.491, 0.69, 1.412, 0.3578, 1.476, 0.4249, 1.491, 0.69, 1.491, 0.69, 1.563, 0.7694, 1.461, 0.8497, 1.476, 0.4249, 1.602, 0.5956, 1.491, 0.69, 1.602, 0.5956, 1.658, 0.6872, 1.563, 0.7694, 1.658, 0.6872, 1.687, 0.727, 1.762, 0.9866, 0.8689, 0.6364, 0.9178, 0.4588, 1.266, 0.3564, 1.266, 0.3564, 0.9178, 0.4588, 0.9383, 0.3018, 0.8689, 0.6364, 1.266, 0.3564, 1.047, 0.6747, 1.266, 0.3564, 1.392, 0.9049, 1.047, 0.6747, 1.011, 1.034, 0.6234, 0.699, 0.8689, 0.6364, 1.392, 0.9049, 1.242, 1.139, 1.011, 1.034, 1.011, 1.034, 1.047, 0.6747, 1.392, 0.9049, 1.868, 0.9124, 1.708, 0.7726, 1.732, 0.7386, 1.708, 0.7726, 1.687, 0.727, 1.708, 0.6937, 1.732, 0.7386, 1.708, 0.6937, 1.668, 0.5644, 1.755, 0.7099, 1.867, 0.667, 1.954, 0.8126, 1.755, 0.7099, 1.668, 0.5644, 1.786, 0.4772, 1.786, 0.4772, 1.952, 0.2921, 1.968, 0.3672, -1.326, -0.2273, -1.18, -0.3517, -1.215, -0.2369, 1.952, 0.2921, 2.01, 0.1948, 1.968, 0.3672, 2.01, 0.1948, 2.309, 0.06648, 2.238, 0.1698, 1.968, 0.3672, 2.238, 0.1698, 2.278, 0.2627, -1.033, -0.3588, -0.9491, -0.4046, -0.9989, -0.3096, -0.9989, -0.3096, -1.053, -0.287, -1.081, -0.3328, -1.033, -0.3588, -1.081, -0.3328, -1.18, -0.3517, -1.18, -0.3517, -1.082, -0.4199, -1.033, -0.3588, -1.053, -0.287, -1.044, -0.1446, -1.081, -0.3328, -1.081, -0.3328, -1.215, -0.2369, -1.18, -0.3517, -0.8203, -0.3575, -0.8229, -0.388, -0.7293, -0.3804, -0.7293, -0.3804, -0.7808, -0.3309, -0.8203, -0.3575, -0.8847, -0.4526, -0.7986, -0.4499, -0.8716, -0.392, 2.438, 0.05961, 2.408, 0.1147, 2.309, 0.06648, 2.408, 0.1147, 2.348, 0.1745, 2.238, 0.1698, -0.7928, -0.5208, -0.6485, -0.5304, -0.7376, -0.4406, -0.7986, -0.4499, -0.7376, -0.4406, -0.7293, -0.3804, 1.687, 0.727, 1.708, 0.7726, 1.762, 0.9866, 1.708, 0.7726, 1.868, 0.9124, 1.762, 0.9866, 1.762, 0.9866, 1.842, 1.071, 1.754, 1.21, 1.754, 1.21, 1.569, 0.9992, 1.762, 0.9866, 1.868, 0.9124, 1.842, 1.071, 1.762, 0.9866, -1.265, -0.1245, -1.326, -0.2273, -1.125, -0.09991, -1.326, -0.2273, -1.215, -0.2369, -1.125, -0.09991, -1.044, -0.1446, -0.9879, -0.04247, -1.125, -0.09991, -1.044, -0.1446, -1.125, -0.09991, -1.215, -0.2369, -1.053, -0.287, -0.9989, -0.3096, -0.9742, -0.2504, -0.813, -0.3175, -0.7808, -0.3309, -0.7631, -0.2381, -0.9989, -0.3096, -0.9491, -0.4046, -0.9742, -0.2504, 1.5, 1.293, 1.399, 1.002, 1.415, 0.9364, 1.399, 1.002, 1.392, 0.9049, 1.415, 0.9364, 1.461, 0.8497, 1.569, 0.9992, 1.415, 0.9364, 1.563, 0.7694, 1.569, 0.9992, 1.461, 0.8497, 1.415, 0.9364, 1.754, 1.21, 1.589, 1.238, 1.569, 0.9992, 1.754, 1.21, 1.415, 0.9364, -0.8933, 0.08788, -0.9847, 0.1113, -0.9879, -0.04247, -0.9742, -0.2504, -0.5882, 0.07666, -0.8933, 0.08788, -0.7631, -0.2381, -0.6255, -0.1182, -0.5882, 0.07666, 1.326, 1.044, 1.242, 1.139, 1.392, 0.9049, 1.392, 0.9049, 1.399, 1.002, 1.326, 1.044, 1.399, 1.002, 1.5, 1.293, 1.326, 1.044, 1.373, 1.386, 1.242, 1.139, 1.326, 1.044, 1.373, 1.386, 1.326, 1.044, 1.5, 1.293, 1.415, 0.9364, 1.589, 1.238, 1.5, 1.293, -0.9741, 0.2051, -0.8255, 0.2272, -0.8633, 0.3294, -0.8633, 0.3294, -0.9055, 0.3384, -0.9741, 0.2051, -0.9847, 0.1113, -0.8933, 0.08788, -0.8255, 0.2272, -0.5882, 0.07666, -0.6918, 0.2792, -0.8255, 0.2272, -0.7263, 0.7369, -0.8049, 0.4645, -0.7585, 0.4707, -0.8049, 0.4645, -0.7921, 0.4189, -0.7585, 0.4707, -0.6032, 0.3512, -0.7585, 0.4707, -0.7921, 0.4189, -0.7921, 0.4189, -0.6918, 0.2792, -0.6032, 0.3512, -0.7631, -0.2381, -0.9742, -0.2504, -0.813, -0.3175, -0.9491, -0.4046, -0.824, -0.3499, -0.813, -0.3175, -0.813, -0.3175, -0.9742, -0.2504, -0.9491, -0.4046, -0.824, -0.3499, -0.9491, -0.4046, -0.8716, -0.392, -0.8716, -0.392, -0.8203, -0.3575, -0.824, -0.3499, -0.8203, -0.3575, -0.8716, -0.392, -0.8229, -0.388, -0.7808, -0.3309, -0.7293, -0.3804, -0.6667, -0.3376])
me_genericprismone400_001.materials.append(mat_base_rock_main)
me_genericprismone400_001.use_remesh_preserve_volume = False
me_genericprismone400_001.use_remesh_preserve_attributes = False
me_genericprismone400_001.use_mirror_vertex_groups = False
me_genericprismone400_001.update()
me_genericprismone400 = bpy.data.meshes.new('genericprismone400')
me_genericprismone400.from_pydata([(-0.1041, -1.656, 0.407), (2.421, 0.1801, 0.4806), (-1.377, 1.273, 0.5953), (1.401, -0.6822, 1.372), (1.192, -0.51, -0.264), (-0.7815, 1.091, 0.08237), (-1.517, -0.9082, 0.3818), (-1.156, -1.35, 0.2604), (-0.5993, -1.412, -0.02263), (0.7364, -1.525, 0.7247), (-1.257, -1.047, 1.506), (-0.858, -1.321, 1.084), (-0.1528, -1.485, 1.421), (2.152, 0.9508, 0.1473), (2.336, -0.4506, 0.8867), (-0.7579, 1.399, 0.3318), (-2.2, -0.2057, 0.3305), (-1.862, -0.6027, 0.1977), (-1.575, 0.0281, 3.034), (-1.267, -1.08, -0.03332), (-1.052, 0.7173, 0.1558), (-0.2226, 0.542, -0.2433), (1.799, 1.006, -0.1208), (-0.5909, -0.1097, 3.429), (1.594, -0.01855, 3.336), (-0.3161, 0.7908, 3.313), (0.6052, -1.504, -0.06782), (1.46, -1.104, 0.1242), (-0.3444, -1.634, 0.9278), (0.7673, -1.266, 1.134), (-0.1971, -1.126, 2.015), (1.919, -0.8573, 0.6845), (2.249, 0.6274, 0.4656), (1.81, 0.4469, -0.00589), (2.22, 0.9801, 0.3674), (1.866, 1.259, 0.118), (1.866, -0.7307, 1.008), (2.089, -0.5901, 1.351), (2.109, -0.003378, 2.34), (1.755, -0.4839, 2.6), (1.91, 0.8742, 2.385), (1.44, 0.7123, 3.333), (1.288, 1.534, 0.5585), (0.1729, 1.718, 0.5179), (-0.7866, 1.505, 0.5251), (-0.964, 1.214, 1.125), (-1.108, 1.18, 1.884), (0.8965, 1.175, 2.616), (-1.793, 0.5319, 0.1905), (-1.873, -0.06296, 0.02885), (-1.905, -0.6673, 0.4318), (-1.54, -0.6137, 0.1274), (-1.806, 0.6738, 0.8729), (-2.031, 0.1048, 1.036), (-1.473, -0.8916, 1.007), (-1.748, 0.06488, 1.722), (-1.205, 0.7816, 2.918), (-1.733, 0.0149, 2.688), (-0.7718, -0.4719, 3.063), (1.011, -1.146, -0.3496), (-0.6694, -1.432, 0.7451), (0.2486, -1.326, -0.2715), (1.069, -1.152, 0.6379), (0.9991, -0.6881, 2.048), (-1.065, -0.8193, 2.367), (0.6716, -0.5191, 3.139), (1.909, -0.3547, -0.1407), (1.338, 0.9264, 1.801), (0.6599, 1.413, 0.881), (-1.667, -0.7824, 0.6274)], [], [(59, 26, 61), (10, 54, 11), (12, 30, 10), (58, 23, 18), (23, 41, 25), (26, 8, 61), (26, 59, 27), (27, 31, 62), (12, 0, 9), (63, 39, 65), (66, 14, 31), (33, 34, 32), (13, 33, 22), (31, 14, 36), (37, 38, 63), (38, 40, 41), (40, 47, 41), (22, 43, 35), (68, 42, 43), (21, 15, 43), (15, 2, 44), (42, 68, 67), (2, 52, 45), (5, 20, 2), (53, 48, 16), (49, 50, 16), (17, 49, 51), (46, 45, 52), (64, 16, 54), (55, 64, 57), (57, 58, 18), (25, 56, 18), (54, 6, 7), (9, 0, 26), (12, 11, 28), (29, 12, 9), (9, 3, 29), (12, 29, 30), (22, 35, 13), (37, 3, 36), (36, 14, 37), (52, 2, 48), (20, 49, 48), (50, 49, 17), (51, 6, 17), (53, 16, 55), (19, 51, 21), (4, 27, 59), (59, 61, 4), (61, 21, 22), (61, 22, 4), (21, 51, 20), (20, 5, 21), (5, 15, 21), (21, 43, 22), (58, 65, 23), (23, 65, 24), (18, 23, 25), (41, 23, 24), (60, 54, 7), (7, 6, 19), (19, 8, 7), (19, 21, 8), (0, 60, 8), (8, 26, 0), (60, 7, 8), (61, 8, 21), (26, 27, 62), (62, 9, 26), (54, 60, 11), (28, 11, 60), (60, 0, 28), (28, 0, 12), (9, 62, 3), (10, 11, 12), (63, 30, 29), (29, 3, 63), (10, 30, 64), (64, 30, 58), (63, 58, 30), (58, 63, 65), (27, 66, 31), (27, 4, 66), (1, 14, 66), (4, 33, 66), (66, 33, 1), (32, 1, 33), (4, 22, 33), (33, 13, 34), (35, 34, 13), (36, 3, 62), (36, 62, 31), (40, 14, 1), (1, 32, 40), (32, 34, 67), (3, 37, 63), (37, 14, 38), (14, 40, 38), (40, 32, 67), (63, 38, 39), (39, 38, 41), (40, 67, 47), (24, 65, 39), (39, 41, 24), (42, 34, 35), (35, 43, 42), (43, 15, 44), (34, 42, 67), (68, 45, 46), (68, 43, 45), (43, 44, 45), (44, 2, 45), (47, 67, 68), (68, 46, 47), (25, 41, 47), (46, 56, 25), (25, 47, 46), (2, 20, 48), (2, 15, 5), (20, 51, 49), (16, 48, 49), (69, 50, 6), (17, 6, 50), (51, 19, 6), (52, 53, 55), (55, 46, 52), (52, 48, 53), (16, 64, 55), (54, 10, 64), (46, 57, 56), (18, 56, 57), (46, 55, 57), (64, 58, 57), (54, 16, 69), (69, 16, 50), (69, 6, 54)])
me_genericprismone400.polygons.foreach_set('use_smooth', [True] * 136)
_uv = me_genericprismone400.uv_layers.new(name='geom-genericprismone400-map1')
_uv.uv.foreach_set('vector', [-0.01601, -0.5794, -0.09248, -0.5253, -0.1911, -0.6213, -0.6185, -0.1507, -0.7331, -0.262, -0.5074, -0.2737, -0.3128, -0.1951, -0.339, -0.0009524, -0.6185, -0.1507, -0.5335, 0.3012, -0.5003, 0.4625, -0.7832, 0.4566, -0.5003, 0.4625, 0.03385, 0.798, -0.465, 0.7845, -0.09248, -0.5253, -0.4133, -0.5345, -0.1911, -0.6213, -0.09248, -0.5253, -0.01601, -0.5794, 0.1879, -0.4791, 0.1879, -0.4791, 0.2932, -0.3032, 0.05436, -0.3221, -0.3128, -0.1951, -0.2542, -0.4475, -0.08535, -0.3239, 0.05453, 0.1081, 0.2236, 0.2956, -0.1249, 0.3485, 0.6471, -0.3836, 0.501, -0.1383, 0.4532, -0.3092, 0.908, -0.2426, 0.9962, -0.01847, 0.8697, -0.04984, 1.02, -0.07737, 0.908, -0.2426, 1.079, -0.133, 0.4532, -0.3092, 0.501, -0.1383, 0.3147, -0.1944, 0.3715, -0.08059, 0.431, 0.2645, 0.05453, 0.1081, 0.431, 0.2645, 0.7026, 0.425, 0.6275, 0.7019, 0.7026, 0.425, 0.9183, 0.649, 0.6275, 0.7019, 1.266, -0.1334, 1.441, 0.378, 1.141, -0.0541, 1.271, 0.3592, 1.217, 0.168, 1.441, 0.378, 1.811, 0.08169, 1.669, 0.5309, 1.441, 0.378, 1.669, 0.5309, 1.713, 0.7304, 1.626, 0.5695, 1.217, 0.168, 1.271, 0.3592, 0.9295, 0.4034, 1.713, 0.7304, 1.81, 0.9583, 1.548, 0.7512, 1.798, 0.4361, 1.871, 0.6699, 1.713, 0.7304, -1.054, -0.134, -1.303, -0.226, -1.057, -0.3228, -1.139, -0.3744, -0.8933, -0.3936, -1.057, -0.3228, 2.429, 0.08562, 2.298, 0.2236, 2.355, 0.003712, 1.429, 0.9067, 1.548, 0.7512, 1.81, 0.9583, -0.5841, 0.07954, -1.057, -0.3228, -0.7331, -0.262, -0.9584, 0.03653, -0.5841, 0.07954, -0.8788, 0.2215, -0.8788, 0.2215, -0.5335, 0.3012, -0.8846, 0.3377, -0.465, 0.7845, -0.7222, 0.7398, -0.7832, 0.4566, -0.7331, -0.262, -0.7425, -0.4126, -0.559, -0.464, -0.08535, -0.3239, -0.2542, -0.4475, -0.09248, -0.5253, -0.3128, -0.1951, -0.5074, -0.2737, -0.3641, -0.3318, -0.07334, -0.2126, -0.3128, -0.1951, -0.08535, -0.3239, -0.08535, -0.3239, 0.1682, -0.09351, -0.07334, -0.2126, -0.3128, -0.1951, -0.07334, -0.2126, -0.339, -0.0009524, 1.079, -0.133, 1.141, -0.0541, 1.02, -0.07737, 0.3715, -0.08059, 0.1682, -0.09351, 0.3147, -0.1944, 0.3147, -0.1944, 0.501, -0.1383, 0.3715, -0.08059, 1.81, 0.9583, 1.713, 0.7304, 1.958, 0.8155, 1.982, 0.2951, 2.298, 0.2236, 2.133, 0.385, -0.8933, -0.3936, -1.139, -0.3744, -0.995, -0.4456, 2.355, 0.003712, 2.448, -0.01674, 2.429, 0.08562, -1.054, -0.134, -1.057, -0.3228, -0.9584, 0.03653, 2.399, -0.1732, 2.355, 0.003712, 1.811, 0.08169, 1.714, -0.4431, 1.793, -0.6536, 1.911, -0.5835, 1.911, -0.5835, 2.116, -0.5239, 1.714, -0.4431, 2.116, -0.5239, 1.811, 0.08169, 1.266, -0.1334, 2.116, -0.5239, 1.266, -0.1334, 1.714, -0.4431, 1.811, 0.08169, 2.355, 0.003712, 1.982, 0.2951, 1.982, 0.2951, 1.798, 0.4361, 1.811, 0.08169, 1.798, 0.4361, 1.669, 0.5309, 1.811, 0.08169, 1.811, 0.08169, 1.441, 0.378, 1.266, -0.1334, -0.5335, 0.3012, -0.1249, 0.3485, -0.5003, 0.4625, -0.5003, 0.4625, -0.1249, 0.3485, 0.07353, 0.5175, -0.7832, 0.4566, -0.5003, 0.4625, -0.465, 0.7845, 0.03385, 0.798, -0.5003, 0.4625, 0.07353, 0.5175, -0.4513, -0.38, -0.7331, -0.262, -0.559, -0.464, -0.559, -0.464, -0.7425, -0.4126, -0.6444, -0.5275, -0.6444, -0.5275, -0.4133, -0.5345, -0.559, -0.464, 2.399, -0.1732, 1.811, 0.08169, 2.287, -0.3178, -0.2542, -0.4475, -0.4513, -0.38, -0.4133, -0.5345, -0.4133, -0.5345, -0.09248, -0.5253, -0.2542, -0.4475, -0.4513, -0.38, -0.559, -0.464, -0.4133, -0.5345, 2.116, -0.5239, 2.287, -0.3178, 1.811, 0.08169, -0.09248, -0.5253, 0.1879, -0.4791, 0.05436, -0.3221, 0.05436, -0.3221, -0.08535, -0.3239, -0.09248, -0.5253, -0.7331, -0.262, -0.4513, -0.38, -0.5074, -0.2737, -0.3641, -0.3318, -0.5074, -0.2737, -0.4513, -0.38, -0.4513, -0.38, -0.2542, -0.4475, -0.3641, -0.3318, -0.3641, -0.3318, -0.2542, -0.4475, -0.3128, -0.1951, -0.08535, -0.3239, 0.05436, -0.3221, 0.1682, -0.09351, -0.6185, -0.1507, -0.5074, -0.2737, -0.3128, -0.1951, 0.05453, 0.1081, -0.339, -0.0009524, -0.07334, -0.2126, -0.07334, -0.2126, 0.1682, -0.09351, 0.05453, 0.1081, -0.6185, -0.1507, -0.339, -0.0009524, -0.5841, 0.07954, -0.5841, 0.07954, -0.339, -0.0009524, -0.5335, 0.3012, 0.05453, 0.1081, -0.5335, 0.3012, -0.339, -0.0009524, -0.5335, 0.3012, 0.05453, 0.1081, -0.1249, 0.3485, 0.4877, -0.4344, 0.6471, -0.3836, 0.4532, -0.3092, 1.793, -0.6536, 1.714, -0.4431, 1.534, -0.5314, 0.7279, -0.1186, 0.501, -0.1383, 0.6471, -0.3836, 1.714, -0.4431, 1.377, -0.2931, 1.534, -0.5314, 0.6471, -0.3836, 0.908, -0.2426, 0.7279, -0.1186, 0.8697, -0.04984, 0.7279, -0.1186, 0.908, -0.2426, 1.714, -0.4431, 1.266, -0.1334, 1.377, -0.2931, 0.908, -0.2426, 1.02, -0.07737, 0.9962, -0.01847, 1.141, -0.0541, 0.9962, -0.01847, 1.02, -0.07737, 0.3147, -0.1944, 0.1682, -0.09351, 0.05436, -0.3221, 0.3147, -0.1944, 0.05436, -0.3221, 0.2932, -0.3032, 0.7026, 0.425, 0.501, -0.1383, 0.7279, -0.1186, 0.7279, -0.1186, 0.8697, -0.04984, 0.7026, 0.425, 0.8697, -0.04984, 0.9962, -0.01847, 0.9295, 0.4034, 0.1682, -0.09351, 0.3715, -0.08059, 0.05453, 0.1081, 0.3715, -0.08059, 0.501, -0.1383, 0.431, 0.2645, 0.501, -0.1383, 0.7026, 0.425, 0.431, 0.2645, 0.7026, 0.425, 0.8697, -0.04984, 0.9295, 0.4034, 0.05453, 0.1081, 0.431, 0.2645, 0.2236, 0.2956, 0.2236, 0.2956, 0.431, 0.2645, 0.6275, 0.7019, 0.7026, 0.425, 0.9295, 0.4034, 0.9183, 0.649, 0.07353, 0.5175, -0.1249, 0.3485, 0.2236, 0.2956, 0.2236, 0.2956, 0.6275, 0.7019, 0.2904, 0.4727, 1.217, 0.168, 0.9962, -0.01847, 1.141, -0.0541, 1.141, -0.0541, 1.441, 0.378, 1.217, 0.168, 1.441, 0.378, 1.669, 0.5309, 1.626, 0.5695, 0.9962, -0.01847, 1.217, 0.168, 0.9295, 0.4034, 1.271, 0.3592, 1.548, 0.7512, 1.429, 0.9067, 1.271, 0.3592, 1.441, 0.378, 1.548, 0.7512, 1.441, 0.378, 1.626, 0.5695, 1.548, 0.7512, 1.626, 0.5695, 1.713, 0.7304, 1.548, 0.7512, 0.9183, 0.649, 0.9295, 0.4034, 1.271, 0.3592, 1.271, 0.3592, 1.429, 0.9067, 0.9183, 0.649, 1.015, 1.037, 0.6275, 0.7019, 0.9183, 0.649, 1.429, 0.9067, 1.257, 1.13, 1.015, 1.037, 1.015, 1.037, 0.9183, 0.649, 1.429, 0.9067, 1.713, 0.7304, 1.871, 0.6699, 1.958, 0.8155, 1.713, 0.7304, 1.669, 0.5309, 1.798, 0.4361, 1.982, 0.2951, 2.355, 0.003712, 2.298, 0.2236, -1.057, -0.3228, -1.303, -0.226, -1.139, -0.3744, -0.8109, -0.3451, -0.8933, -0.3936, -0.7425, -0.4126, -0.9098, -0.4516, -0.7425, -0.4126, -0.8933, -0.3936, -0.7887, -0.518, -0.6444, -0.5275, -0.7425, -0.4126, 1.81, 0.9583, 1.846, 1.074, 1.67, 1.228, 1.67, 1.228, 1.429, 0.9067, 1.81, 0.9583, -1.261, -0.1216, -1.303, -0.226, -1.054, -0.134, -1.057, -0.3228, -0.5841, 0.07954, -0.9584, 0.03653, -0.7331, -0.262, -0.6185, -0.1507, -0.5841, 0.07954, 1.429, 0.9067, 1.504, 1.296, 1.257, 1.13, 1.377, 1.389, 1.257, 1.13, 1.504, 1.296, 1.429, 0.9067, 1.67, 1.228, 1.504, 1.296, -0.5841, 0.07954, -0.5335, 0.3012, -0.8788, 0.2215, -0.7331, -0.262, -1.057, -0.3228, -0.8109, -0.3451, -0.8109, -0.3451, -1.057, -0.3228, -0.8933, -0.3936, -0.8109, -0.3451, -0.7425, -0.4126, -0.7331, -0.262])
me_genericprismone400.materials.append(mat_base_rock_main)
me_genericprismone400.use_remesh_preserve_volume = False
me_genericprismone400.use_remesh_preserve_attributes = False
me_genericprismone400.use_mirror_vertex_groups = False
me_genericprismone400.update()

# ---- objects
ob_base = bpy.data.objects.new('base', None)
ob_detail200 = bpy.data.objects.new('detail200', None)
ob_detail80 = bpy.data.objects.new('detail80', None)
ob_detail1 = bpy.data.objects.new('detail1', None)
ob_col_1 = bpy.data.objects.new('col-1', None)
ob_start = bpy.data.objects.new('start', None)
ob_colmesh_1 = bpy.data.objects.new('colmesh-1', me_genericprismone400_004)
ob_genericprismone1 = bpy.data.objects.new('genericprismone1', me_genericprismone400_002)
ob_genericprismone200 = bpy.data.objects.new('genericprismone200', me_genericprismone400_001)
ob_genericprismone80 = bpy.data.objects.new('genericprismone80', me_genericprismone400)
ob_hemi = bpy.data.objects.new('Hemi', light_hemi)

# ---- transforms, parenting, visibility, modifiers, constraints
ob_base.location = (0.0, 0.0, 0.0)
ob_base.empty_image_offset = (0.0, 0.0)
ob_base.lineart.crease_threshold = 0.0
ob_detail200.parent = ob_base
ob_detail200.location = (0.0, 0.0, 0.0)
ob_detail200.empty_image_offset = (0.0, 0.0)
ob_detail200.lineart.crease_threshold = 0.0
ob_detail80.parent = ob_base
ob_detail80.location = (0.0, 0.0, 0.0)
ob_detail80.empty_image_offset = (0.0, 0.0)
ob_detail80.lineart.crease_threshold = 0.0
ob_detail1.parent = ob_base
ob_detail1.location = (0.0, 0.0, 0.0)
ob_detail1.empty_image_offset = (0.0, 0.0)
ob_detail1.lineart.crease_threshold = 0.0
ob_col_1.parent = ob_base
ob_col_1.location = (0.0, 0.0, 0.0)
ob_col_1.empty_image_offset = (0.0, 0.0)
ob_col_1.lineart.crease_threshold = 0.0
ob_start.parent = ob_base
ob_start.location = (0.0, 0.0, 0.0)
ob_start.empty_display_size = 0.5
ob_start.empty_image_offset = (0.0, 0.0)
ob_start.lineart.crease_threshold = 0.0
ob_colmesh_1.parent = ob_start
ob_colmesh_1.location = (0.0, 0.0, 0.0)
ob_colmesh_1.lineart.crease_threshold = 0.0
ob_genericprismone1.parent = ob_start
ob_genericprismone1.location = (0.0, 0.0, 0.0)
ob_genericprismone1.lineart.crease_threshold = 0.0
ob_genericprismone200.parent = ob_start
ob_genericprismone200.location = (0.0, 0.0, 0.0)
ob_genericprismone200.lineart.crease_threshold = 0.0
ob_genericprismone80.parent = ob_start
ob_genericprismone80.location = (0.0, 0.0, 0.0)
ob_genericprismone80.lineart.crease_threshold = 0.0
ob_hemi.location = (0.0, -8.0, 0.0)
ob_hemi.lineart.crease_threshold = 0.0

# ---- collection membership
col_collection_1.objects.link(ob_base)
col_collection_1.objects.link(ob_detail200)
col_collection_1.objects.link(ob_detail80)
col_collection_1.objects.link(ob_detail1)
col_collection_1.objects.link(ob_col_1)
col_collection_1.objects.link(ob_start)
col_collection_1.objects.link(ob_colmesh_1)
col_collection_1.objects.link(ob_genericprismone1)
col_collection_1.objects.link(ob_genericprismone200)
col_collection_1.objects.link(ob_genericprismone80)
col_collection_1.objects.link(ob_hemi)

# ---- scene / render settings (as saved in the file)
scene.frame_start = 1; scene.frame_end = 250; scene.frame_set(1)
scene.render.engine = 'BLENDER_EEVEE_NEXT'
scene.render.resolution_percentage = 50
scene.render.dither_intensity = 0.0
scene.cycles.use_denoising = False
scene.cycles.samples = 128
scene.cycles.sampling_pattern = 'TABULATED_SOBOL'
scene.cycles.light_sampling_threshold = 0.0
scene.cycles.use_adaptive_sampling = False
scene.cycles.use_light_tree = False
scene.cycles.blur_glossy = 0.0
scene.cycles.sample_clamp_indirect = 0.0
scene.view_settings.view_transform = 'Standard'
bpy.context.view_layer.update()

# ---- added for rendering (the .blend has no active camera): camera
cam_auto = bpy.data.cameras.new('AutoCamera')
cam_auto.lens = 50.0
cam_auto.sensor_width = 36.0
cam_auto.clip_end = 1000.0
ob_auto_camera = bpy.data.objects.new('AutoCamera', cam_auto)
scene.collection.objects.link(ob_auto_camera)
ob_auto_camera.location = (6.4947, -7.65003, 6.65844)
ob_auto_camera.rotation_euler = (1.09748, -7.21219e-08, 0.694738)
scene.camera = ob_auto_camera
bpy.context.view_layer.update()
